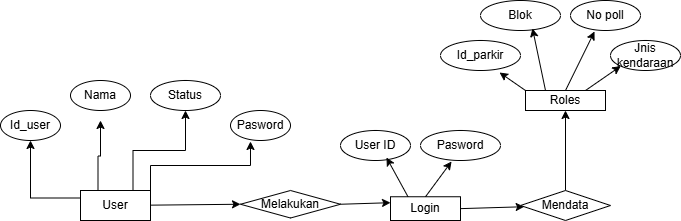

The diagram above was exported from draw.io. Its source (the exported page's mxGraphModel, read from the mxfile embedded in the PNG):
<mxGraphModel dx="872" dy="507" grid="1" gridSize="10" guides="1" tooltips="1" connect="1" arrows="1" fold="1" page="1" pageScale="1" pageWidth="827" pageHeight="1169" math="0" shadow="0">
  <root>
    <mxCell id="0" />
    <mxCell id="1" parent="0" />
    <mxCell id="t3m8J6gO7oiYPdRh5ERP-41" edge="1" parent="1" source="t3m8J6gO7oiYPdRh5ERP-10" style="edgeStyle=orthogonalEdgeStyle;rounded=0;orthogonalLoop=1;jettySize=auto;html=1;exitX=0.25;exitY=0;exitDx=0;exitDy=0;">
      <mxGeometry relative="1" as="geometry">
        <mxPoint x="130" y="240" as="targetPoint" />
      </mxGeometry>
    </mxCell>
    <mxCell id="t3m8J6gO7oiYPdRh5ERP-42" edge="1" parent="1" source="t3m8J6gO7oiYPdRh5ERP-10" style="edgeStyle=orthogonalEdgeStyle;rounded=0;orthogonalLoop=1;jettySize=auto;html=1;exitX=0;exitY=0.25;exitDx=0;exitDy=0;entryX=0.5;entryY=1;entryDx=0;entryDy=0;" target="t3m8J6gO7oiYPdRh5ERP-11">
      <mxGeometry relative="1" as="geometry" />
    </mxCell>
    <mxCell id="t3m8J6gO7oiYPdRh5ERP-43" edge="1" parent="1" source="t3m8J6gO7oiYPdRh5ERP-10" style="edgeStyle=orthogonalEdgeStyle;rounded=0;orthogonalLoop=1;jettySize=auto;html=1;exitX=0.75;exitY=0;exitDx=0;exitDy=0;entryX=0.5;entryY=1;entryDx=0;entryDy=0;" target="t3m8J6gO7oiYPdRh5ERP-13">
      <mxGeometry relative="1" as="geometry" />
    </mxCell>
    <mxCell id="t3m8J6gO7oiYPdRh5ERP-47" edge="1" parent="1" source="t3m8J6gO7oiYPdRh5ERP-10" style="edgeStyle=none;rounded=0;orthogonalLoop=1;jettySize=auto;html=1;entryX=0;entryY=0.5;entryDx=0;entryDy=0;" target="t3m8J6gO7oiYPdRh5ERP-20">
      <mxGeometry relative="1" as="geometry" />
    </mxCell>
    <mxCell id="t3m8J6gO7oiYPdRh5ERP-10" parent="1" style="rounded=0;whiteSpace=wrap;html=1;" value="User" vertex="1">
      <mxGeometry height="30" width="70" x="110" y="310" as="geometry" />
    </mxCell>
    <mxCell id="t3m8J6gO7oiYPdRh5ERP-11" parent="1" style="ellipse;whiteSpace=wrap;html=1;" value="Id_user" vertex="1">
      <mxGeometry height="30" width="60" x="30" y="230" as="geometry" />
    </mxCell>
    <mxCell id="t3m8J6gO7oiYPdRh5ERP-12" parent="1" style="ellipse;whiteSpace=wrap;html=1;" value="Nama" vertex="1">
      <mxGeometry height="30" width="60" x="100" y="200" as="geometry" />
    </mxCell>
    <mxCell id="t3m8J6gO7oiYPdRh5ERP-13" parent="1" style="ellipse;whiteSpace=wrap;html=1;" value="Status" vertex="1">
      <mxGeometry height="30" width="70" x="180" y="200" as="geometry" />
    </mxCell>
    <mxCell id="t3m8J6gO7oiYPdRh5ERP-48" edge="1" parent="1" source="t3m8J6gO7oiYPdRh5ERP-20" style="edgeStyle=none;rounded=0;orthogonalLoop=1;jettySize=auto;html=1;exitX=1;exitY=0.5;exitDx=0;exitDy=0;entryX=0;entryY=0.25;entryDx=0;entryDy=0;" target="t3m8J6gO7oiYPdRh5ERP-22">
      <mxGeometry relative="1" as="geometry" />
    </mxCell>
    <mxCell id="t3m8J6gO7oiYPdRh5ERP-20" parent="1" style="rhombus;whiteSpace=wrap;html=1;" value="Melakukan" vertex="1">
      <mxGeometry height="27.5" width="100" x="270" y="310" as="geometry" />
    </mxCell>
    <mxCell id="t3m8J6gO7oiYPdRh5ERP-51" edge="1" parent="1" source="t3m8J6gO7oiYPdRh5ERP-22" style="edgeStyle=none;rounded=0;orthogonalLoop=1;jettySize=auto;html=1;exitX=1;exitY=0.5;exitDx=0;exitDy=0;" target="t3m8J6gO7oiYPdRh5ERP-28">
      <mxGeometry relative="1" as="geometry" />
    </mxCell>
    <mxCell id="t3m8J6gO7oiYPdRh5ERP-22" parent="1" style="rounded=0;whiteSpace=wrap;html=1;" value="Login" vertex="1">
      <mxGeometry height="23.75" width="70" x="420" y="316.25" as="geometry" />
    </mxCell>
    <mxCell id="t3m8J6gO7oiYPdRh5ERP-52" edge="1" parent="1" source="t3m8J6gO7oiYPdRh5ERP-28" style="edgeStyle=none;rounded=0;orthogonalLoop=1;jettySize=auto;html=1;exitX=0.5;exitY=0;exitDx=0;exitDy=0;entryX=0.5;entryY=1;entryDx=0;entryDy=0;" target="t3m8J6gO7oiYPdRh5ERP-30">
      <mxGeometry relative="1" as="geometry" />
    </mxCell>
    <mxCell id="t3m8J6gO7oiYPdRh5ERP-28" parent="1" style="rhombus;whiteSpace=wrap;html=1;" value="Mendata" vertex="1">
      <mxGeometry height="30" width="90" x="550" y="310" as="geometry" />
    </mxCell>
    <mxCell id="t3m8J6gO7oiYPdRh5ERP-56" edge="1" parent="1" source="t3m8J6gO7oiYPdRh5ERP-30" style="edgeStyle=none;rounded=0;orthogonalLoop=1;jettySize=auto;html=1;exitX=0.75;exitY=0;exitDx=0;exitDy=0;entryX=0;entryY=1;entryDx=0;entryDy=0;" target="t3m8J6gO7oiYPdRh5ERP-35">
      <mxGeometry relative="1" as="geometry" />
    </mxCell>
    <mxCell id="t3m8J6gO7oiYPdRh5ERP-30" parent="1" style="rounded=0;whiteSpace=wrap;html=1;" value="Roles" vertex="1">
      <mxGeometry height="20" width="80" x="555" y="210" as="geometry" />
    </mxCell>
    <mxCell id="t3m8J6gO7oiYPdRh5ERP-32" parent="1" style="ellipse;whiteSpace=wrap;html=1;" value="Id_parkir" vertex="1">
      <mxGeometry height="30" width="80" x="470" y="160" as="geometry" />
    </mxCell>
    <mxCell id="t3m8J6gO7oiYPdRh5ERP-33" parent="1" style="ellipse;whiteSpace=wrap;html=1;" value="Blok" vertex="1">
      <mxGeometry height="30" width="80" x="510" y="120" as="geometry" />
    </mxCell>
    <mxCell id="t3m8J6gO7oiYPdRh5ERP-34" parent="1" style="ellipse;whiteSpace=wrap;html=1;" value="No poll" vertex="1">
      <mxGeometry height="30" width="70" x="600" y="120" as="geometry" />
    </mxCell>
    <mxCell id="t3m8J6gO7oiYPdRh5ERP-35" parent="1" style="ellipse;whiteSpace=wrap;html=1;" value="Jnis kendaraan" vertex="1">
      <mxGeometry height="30" width="70" x="640" y="160" as="geometry" />
    </mxCell>
    <mxCell id="t3m8J6gO7oiYPdRh5ERP-38" parent="1" style="ellipse;whiteSpace=wrap;html=1;" value="User ID" vertex="1">
      <mxGeometry height="30" width="70" x="370" y="250" as="geometry" />
    </mxCell>
    <mxCell id="t3m8J6gO7oiYPdRh5ERP-39" parent="1" style="ellipse;whiteSpace=wrap;html=1;" value="Pasword" vertex="1">
      <mxGeometry height="30" width="80" x="450" y="250" as="geometry" />
    </mxCell>
    <mxCell id="t3m8J6gO7oiYPdRh5ERP-45" parent="1" style="ellipse;whiteSpace=wrap;html=1;" value="Pasword" vertex="1">
      <mxGeometry height="30" width="60" x="260" y="230" as="geometry" />
    </mxCell>
    <mxCell id="t3m8J6gO7oiYPdRh5ERP-46" edge="1" parent="1" source="t3m8J6gO7oiYPdRh5ERP-10" style="edgeStyle=orthogonalEdgeStyle;rounded=0;orthogonalLoop=1;jettySize=auto;html=1;exitX=1;exitY=0;exitDx=0;exitDy=0;entryX=0.333;entryY=1.033;entryDx=0;entryDy=0;entryPerimeter=0;" target="t3m8J6gO7oiYPdRh5ERP-45">
      <mxGeometry relative="1" as="geometry" />
    </mxCell>
    <mxCell id="t3m8J6gO7oiYPdRh5ERP-49" edge="1" parent="1" source="t3m8J6gO7oiYPdRh5ERP-22" style="edgeStyle=none;rounded=0;orthogonalLoop=1;jettySize=auto;html=1;exitX=0.25;exitY=0;exitDx=0;exitDy=0;entryX=0.657;entryY=0.9;entryDx=0;entryDy=0;entryPerimeter=0;" target="t3m8J6gO7oiYPdRh5ERP-38">
      <mxGeometry relative="1" as="geometry" />
    </mxCell>
    <mxCell id="t3m8J6gO7oiYPdRh5ERP-50" edge="1" parent="1" source="t3m8J6gO7oiYPdRh5ERP-22" style="edgeStyle=none;rounded=0;orthogonalLoop=1;jettySize=auto;html=1;exitX=0.5;exitY=0;exitDx=0;exitDy=0;entryX=0.388;entryY=1.033;entryDx=0;entryDy=0;entryPerimeter=0;" target="t3m8J6gO7oiYPdRh5ERP-39">
      <mxGeometry relative="1" as="geometry" />
    </mxCell>
    <mxCell id="t3m8J6gO7oiYPdRh5ERP-53" edge="1" parent="1" source="t3m8J6gO7oiYPdRh5ERP-30" style="edgeStyle=none;rounded=0;orthogonalLoop=1;jettySize=auto;html=1;exitX=0;exitY=0;exitDx=0;exitDy=0;entryX=0.738;entryY=1.067;entryDx=0;entryDy=0;entryPerimeter=0;" target="t3m8J6gO7oiYPdRh5ERP-32">
      <mxGeometry relative="1" as="geometry" />
    </mxCell>
    <mxCell id="t3m8J6gO7oiYPdRh5ERP-54" edge="1" parent="1" source="t3m8J6gO7oiYPdRh5ERP-30" style="rounded=0;orthogonalLoop=1;jettySize=auto;html=1;exitX=0.25;exitY=0;exitDx=0;exitDy=0;entryX=0.65;entryY=0.933;entryDx=0;entryDy=0;entryPerimeter=0;" target="t3m8J6gO7oiYPdRh5ERP-33">
      <mxGeometry relative="1" as="geometry" />
    </mxCell>
    <mxCell id="t3m8J6gO7oiYPdRh5ERP-55" edge="1" parent="1" source="t3m8J6gO7oiYPdRh5ERP-30" style="edgeStyle=none;rounded=0;orthogonalLoop=1;jettySize=auto;html=1;exitX=0.5;exitY=0;exitDx=0;exitDy=0;entryX=0.343;entryY=1.033;entryDx=0;entryDy=0;entryPerimeter=0;" target="t3m8J6gO7oiYPdRh5ERP-34">
      <mxGeometry relative="1" as="geometry" />
    </mxCell>
  </root>
</mxGraphModel>